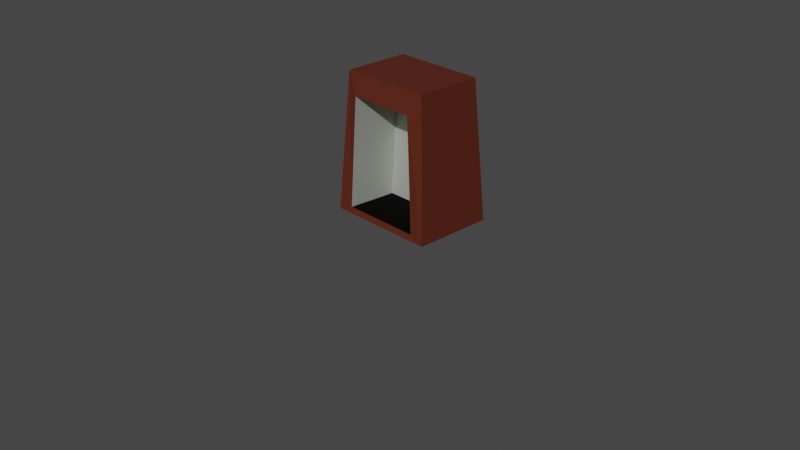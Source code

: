 # Source: automine.blend  (saved by Blender 3.3.6; exported with 4.5.12 LTS)
import bpy
from mathutils import Matrix  # noqa: F401  (used for matrix-valued properties, if any)

bpy.ops.wm.read_factory_settings(use_empty=True)
scene = bpy.context.scene
scene.name = 'Scene'

# ---- collections
col_collection = bpy.data.collections.new('Collection'); scene.collection.children.link(col_collection)
col_collection_2 = bpy.data.collections.new('Collection 2'); scene.collection.children.link(col_collection_2)

# ---- materials (node trees are filled in below, after node groups)
mat_plant_008 = bpy.data.materials.new('plant.008')
mat_plant_008.use_backface_culling = True
mat_plant_008.use_transparent_shadow = False
mat_plant_008.diffuse_color = (0.2588, 0.04731, 0.01959, 1.0)
mat_plant_003 = bpy.data.materials.new('plant.003')
mat_plant_003.use_backface_culling = True
mat_plant_003.use_transparent_shadow = False
mat_plant_003.diffuse_color = (0.182, 0.8208, 0.5758, 1.0)
mat_cartire_002 = bpy.data.materials.new('carTire.002')
mat_cartire_002.use_backface_culling = True
mat_cartire_002.use_transparent_shadow = False
mat_cartire_002.diffuse_color = (0.00968, 0.00968, 0.00968, 1.0)

# ---- material node trees
mat_plant_008.use_nodes = True; mat_plant_008.node_tree.nodes.clear()
_N = mat_plant_008.node_tree.nodes; _L = mat_plant_008.node_tree.links
n0 = _N.new('ShaderNodeBsdfPrincipled'); n0.name = 'Principled BSDF'; n0.location = (10, 300)
n0.distribution = 'GGX'
n0.subsurface_method = 'RANDOM_WALK_SKIN'
n0.inputs[0].default_value = (0.2588, 0.04731, 0.01959, 1.0)
n0.inputs[2].default_value = 1.0
n0.inputs[27].default_value = (0.0, 0.0, 0.0, 1.0)
n0.inputs[28].default_value = 1.0
n1 = _N.new('ShaderNodeOutputMaterial'); n1.name = 'Material Output'; n1.location = (320, 270)
_L.new(n0.outputs[0], n1.inputs[0])
n1.is_active_output = True
mat_plant_003.use_nodes = True; mat_plant_003.node_tree.nodes.clear()
_N = mat_plant_003.node_tree.nodes; _L = mat_plant_003.node_tree.links
n0 = _N.new('ShaderNodeBsdfPrincipled'); n0.name = 'Principled BSDF'; n0.location = (10, 300)
n0.distribution = 'GGX'
n0.subsurface_method = 'RANDOM_WALK_SKIN'
n0.inputs[0].default_value = (0.8801, 0.9404, 0.8389, 1.0)
n0.inputs[2].default_value = 1.0
n0.inputs[27].default_value = (0.0, 0.0, 0.0, 1.0)
n0.inputs[28].default_value = 1.0
n1 = _N.new('ShaderNodeOutputMaterial'); n1.name = 'Material Output'; n1.location = (320, 270)
_L.new(n0.outputs[0], n1.inputs[0])
n1.is_active_output = True
mat_cartire_002.use_nodes = True; mat_cartire_002.node_tree.nodes.clear()
_N = mat_cartire_002.node_tree.nodes; _L = mat_cartire_002.node_tree.links
n0 = _N.new('ShaderNodeBsdfPrincipled'); n0.name = 'Principled BSDF'; n0.location = (10, 300)
n0.distribution = 'GGX'
n0.subsurface_method = 'RANDOM_WALK_SKIN'
n0.inputs[0].default_value = (0.00968, 0.00968, 0.00968, 1.0)
n0.inputs[1].default_value = 0.9132
n0.inputs[2].default_value = 1.0
n0.inputs[27].default_value = (0.0, 0.0, 0.0, 1.0)
n0.inputs[28].default_value = 1.0
n1 = _N.new('ShaderNodeOutputMaterial'); n1.name = 'Material Output'; n1.location = (320, 270)
_L.new(n0.outputs[0], n1.inputs[0])
n1.is_active_output = True

# ---- world
world_world = bpy.data.worlds.new('World'); scene.world = world_world
world_world.use_nodes = True; world_world.node_tree.nodes.clear()
_N = world_world.node_tree.nodes; _L = world_world.node_tree.links
n0 = _N.new('ShaderNodeOutputWorld'); n0.name = 'World Output'; n0.location = (300, 300)
n1 = _N.new('ShaderNodeBackground'); n1.name = 'Background'; n1.location = (10, 300)
n1.inputs[0].default_value = (0.05088, 0.05088, 0.05088, 1.0)
_L.new(n1.outputs[0], n0.inputs[0])
n0.is_active_output = True
world_world.color = (0.05088, 0.05088, 0.05088)
world_world.use_sun_shadow = False
world_world.sun_shadow_jitter_overblur = 0.0

# ---- cameras
cam_camera = bpy.data.cameras.new('Camera')
cam_camera.clip_end = 100.0
cam_camera.ortho_scale = 7.314

# ---- lights
light_sun = bpy.data.lights.new('Sun', 'SUN')
light_sun.transmission_factor = 0.0
light_sun.energy = 1.0
light_sun.shadow_soft_size = 0.125

# ---- meshes
me_cube_007 = bpy.data.meshes.new('Cube.007')
me_cube_007.from_pydata([(-0.8663, -1.174, -0.9106), (-0.7239, -1.126, 0.6959), (-1.205, 1.205, -1.0), (-1.0, 1.0, 1.0), (0.8663, -1.174, -0.9106), (0.7239, -1.126, 0.6959), (1.205, 1.205, -1.0), (1.0, 1.0, 1.0), (-1.205, -1.205, -1.0), (-1.0, -1.0, 1.0), (1.0, -1.0, 1.0), (1.205, -1.205, -1.0), (-1.205, -1.205, -1.0), (-1.0, -1.0, 1.0), (1.0, -1.0, 1.0), (1.205, -1.205, -1.0), (-1.205, -1.205, -1.0), (-1.0, -1.0, 1.0), (1.0, -1.0, 1.0), (1.205, -1.205, -1.0), (-0.8663, 0.3895, -0.9399), (-0.7239, 0.4374, 0.6666), (0.7239, 0.4374, 0.6666), (0.8663, 0.3895, -0.9399)], [], [(8, 9, 3, 2), (2, 3, 7, 6), (6, 7, 10, 11), (0, 4, 23, 20), (2, 6, 11, 8), (7, 3, 9, 10), (12, 13, 9, 8), (14, 15, 11, 10), (15, 12, 8, 11), (13, 14, 10, 9), (16, 17, 13, 12), (18, 19, 15, 14), (19, 16, 12, 15), (17, 18, 14, 13), (0, 1, 17, 16), (5, 4, 19, 18), (4, 0, 16, 19), (1, 5, 18, 17), (23, 22, 21, 20), (1, 0, 20, 21), (5, 1, 21, 22), (4, 5, 22, 23)])
me_cube_007.polygons.foreach_set('material_index', [0, 0, 0, 2, 0, 0, 0, 0, 0, 0, 0, 0, 0, 0, 0, 0, 0, 0, 1, 1, 0, 0])
_uv = me_cube_007.uv_layers.new(name='UVMap')
_uv.uv.foreach_set('vector', [0.375, 0.0, 0.625, 0.0, 0.625, 0.25, 0.375, 0.25, 0.375, 0.25, 0.625, 0.25, 0.625, 0.5, 0.375, 0.5, 0.375, 0.5, 0.625, 0.5, 0.625, 0.75, 0.375, 0.75, 0.413, 0.9668, 0.413, 0.7832, 0.413, 0.7832, 0.413, 0.9668, 0.125, 0.5, 0.375, 0.5, 0.375, 0.75, 0.125, 0.75, 0.625, 0.5, 0.875, 0.5, 0.875, 0.75, 0.625, 0.75, 0.375, 1.0, 0.625, 1.0, 0.625, 1.0, 0.375, 1.0, 0.625, 0.75, 0.375, 0.75, 0.375, 0.75, 0.625, 0.75, 0.375, 0.75, 0.375, 1.0, 0.375, 1.0, 0.375, 0.75, 0.625, 1.0, 0.625, 0.75, 0.625, 0.75, 0.625, 1.0, 0.375, 1.0, 0.625, 1.0, 0.625, 1.0, 0.375, 1.0, 0.625, 0.75, 0.375, 0.75, 0.375, 0.75, 0.625, 0.75, 0.375, 0.75, 0.375, 1.0, 0.375, 1.0, 0.375, 0.75, 0.625, 1.0, 0.625, 0.75, 0.625, 0.75, 0.625, 1.0, 0.413, 0.9668, 0.587, 0.9634, 0.625, 1.0, 0.375, 1.0, 0.587, 0.7866, 0.413, 0.7832, 0.375, 0.75, 0.625, 0.75, 0.413, 0.7832, 0.413, 0.9668, 0.375, 1.0, 0.375, 0.75, 0.587, 0.9634, 0.587, 0.7866, 0.625, 0.75, 0.625, 1.0, 0.413, 0.7832, 0.587, 0.7866, 0.587, 0.9634, 0.413, 0.9668, 0.587, 0.9634, 0.413, 0.9668, 0.413, 0.9668, 0.587, 0.9634, 0.587, 0.7866, 0.587, 0.9634, 0.587, 0.9634, 0.587, 0.7866, 0.413, 0.7832, 0.587, 0.7866, 0.587, 0.7866, 0.413, 0.7832])
me_cube_007.materials.append(mat_plant_008)
me_cube_007.materials.append(mat_plant_003)
me_cube_007.materials.append(mat_cartire_002)
me_cube_007.update()

# ---- objects
ob_truckflat = bpy.data.objects.new('truckFlat', None)
ob_sun = bpy.data.objects.new('Sun', light_sun)
ob_cube_008 = bpy.data.objects.new('Cube.008', me_cube_007)
ob_camera = bpy.data.objects.new('Camera', cam_camera)

# ---- transforms, parenting, visibility, modifiers, constraints
ob_truckflat.location = (-2.26, -1.186, 0.0)
ob_truckflat.rotation_mode = 'QUATERNION'
ob_truckflat.rotation_quaternion = (4.371e-08, 0.0, 0.0, -1.0)
ob_truckflat.empty_display_size = 0.001
ob_sun.location = (40.93, 155.2, 46.9)
ob_sun.rotation_euler = (0.7134, -0.6823, 1.202)
ob_cube_008.location = (0.0, 0.1667, 0.75)
ob_cube_008.scale = (0.5, 0.3602, 0.75)
ob_camera.location = (7.359, -6.926, 4.958)
ob_camera.rotation_euler = (1.109, 0.0, 0.8149)
ob_camera.lock_rotations_4d = False
ob_camera.empty_display_type = 'ARROWS'
ob_camera.color = (0.0, 0.0, 0.0, 0.0)
ob_camera.display_type = 'WIRE'
ob_camera.lineart.crease_threshold = 0.0

# ---- collection membership
scene.collection.objects.link(ob_truckflat)
scene.collection.objects.link(ob_sun)
scene.collection.objects.link(ob_cube_008)
col_collection.objects.link(ob_camera)

# ---- scene / render settings (as saved in the file)
scene.camera = ob_camera
scene.frame_start = 1; scene.frame_end = 250; scene.frame_set(1)
scene.render.engine = 'BLENDER_EEVEE_NEXT'
scene.cycles.sampling_pattern = 'TABULATED_SOBOL'
scene.cycles.use_light_tree = False
scene.view_settings.view_transform = 'Filmic'
bpy.context.view_layer.update()

